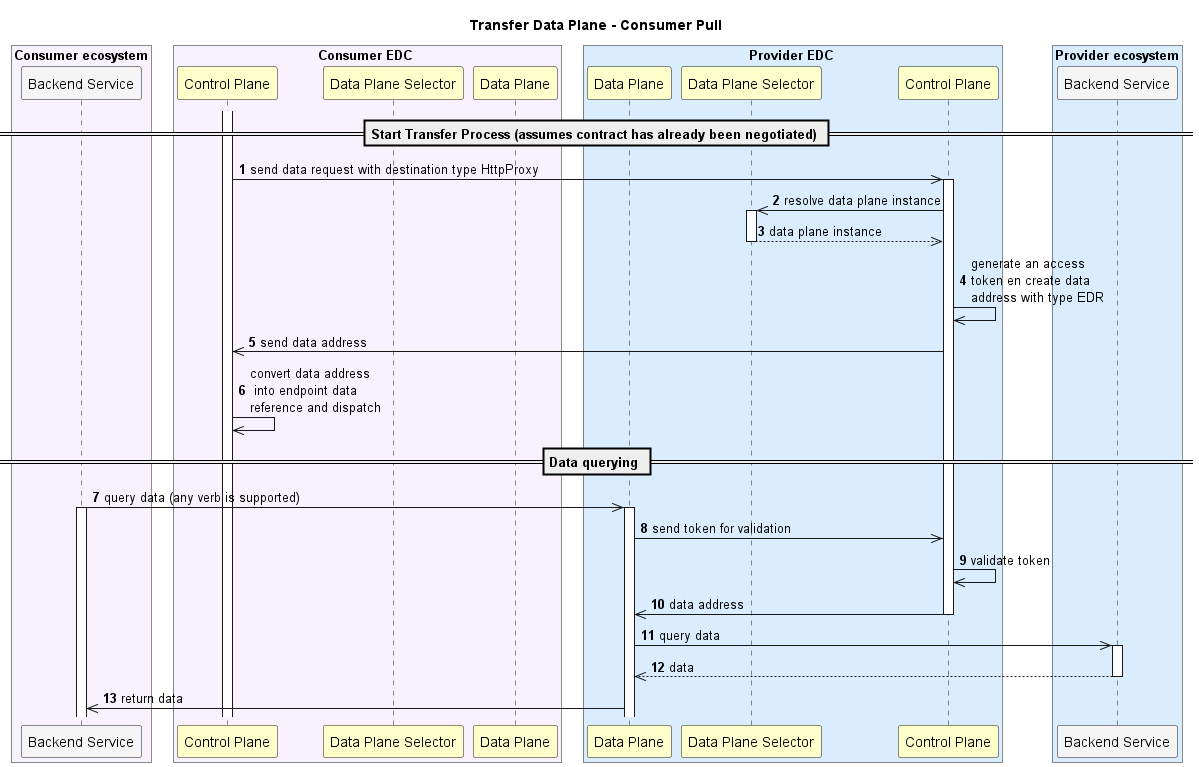

The diagram above was rendered by PlantUML. Its source (embedded in the PNG):
@startuml


skinParam NoteBackgroundColor WhiteSmoke
skinParam NoteFontColor Black
skinParam ParticipantBackgroundColor WhiteSmoke
skinParam ActorBackgroundColor WhiteSmoke
skinParam AgentBackgroundColor White
skinParam AgentBorderColor SkyBlue
skinparam shadowing false
skinparam BoxPadding 10

!define ConsumerColor f8f2ff
!define ProviderColor d9edff
!define WarningColor Business
!define LeadColor Technology

autonumber

box "Consumer ecosystem" #ConsumerColor
    participant CBE as "Backend Service"
end box

box Consumer EDC #ConsumerColor
    participant CCP as "Control Plane" #Business
    participant CDPS as "Data Plane Selector" #Business
    participant CDP as "Data Plane" #Business
end box

box Provider EDC #ProviderColor
    participant PDP as "Data Plane" #Business
    participant PDPS as "Data Plane Selector" #Business
    participant PCP as "Control Plane" #Business
end box

box "Provider ecosystem" #ProviderColor
    participant PBE as "Backend Service"
end box

title
 **Transfer Data Plane - Consumer Pull**
end title
autonumber 1
== Start Transfer Process (assumes contract has already been negotiated) ==

activate CCP
CCP ->> PCP : send data request with destination type HttpProxy
activate PCP
PCP ->> PDPS : resolve data plane instance
activate PDPS
return data plane instance
PCP ->> PCP : generate an access\ntoken en create data\naddress with type EDR
PCP ->> CCP : send data address
CCP ->> CCP : convert data address\n into endpoint data\nreference and dispatch

== Data querying ==

CBE ->> PDP : query data (any verb is supported)
activate CBE
activate PDP
PDP ->> PCP : send token for validation
PCP ->> PCP : validate token
PCP ->> PDP : data address
deactivate PCP
PDP ->> PBE : query data
activate PBE
return data
PDP ->> CBE : return data


@enduml